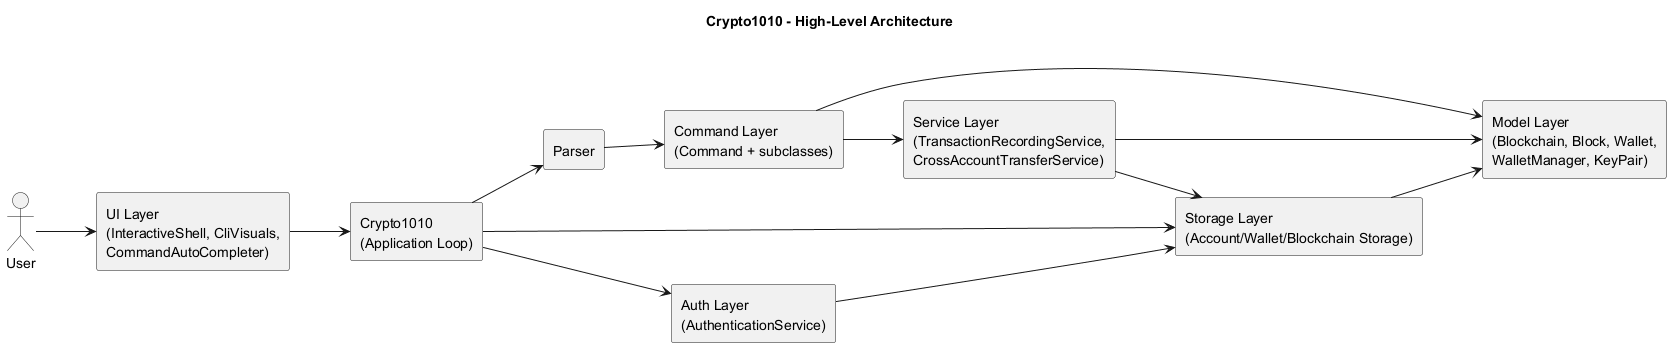

The diagram above was rendered by PlantUML. Its source (embedded in the PNG):
@startuml
title Crypto1010 - High-Level Architecture
left to right direction
skinparam componentStyle rectangle

actor User

component "UI Layer\n(InteractiveShell, CliVisuals,\nCommandAutoCompleter)" as UI
component "Crypto1010\n(Application Loop)" as App
component "Parser" as Parser
component "Command Layer\n(Command + subclasses)" as CommandLayer
component "Service Layer\n(TransactionRecordingService,\nCrossAccountTransferService)" as ServiceLayer
component "Model Layer\n(Blockchain, Block, Wallet,\nWalletManager, KeyPair)" as ModelLayer
component "Storage Layer\n(Account/Wallet/Blockchain Storage)" as StorageLayer
component "Auth Layer\n(AuthenticationService)" as AuthLayer

User --> UI
UI --> App
App --> AuthLayer
AuthLayer --> StorageLayer
App --> Parser
Parser --> CommandLayer
CommandLayer --> ServiceLayer
CommandLayer --> ModelLayer
ServiceLayer --> ModelLayer
App --> StorageLayer
ServiceLayer --> StorageLayer
StorageLayer --> ModelLayer

@enduml